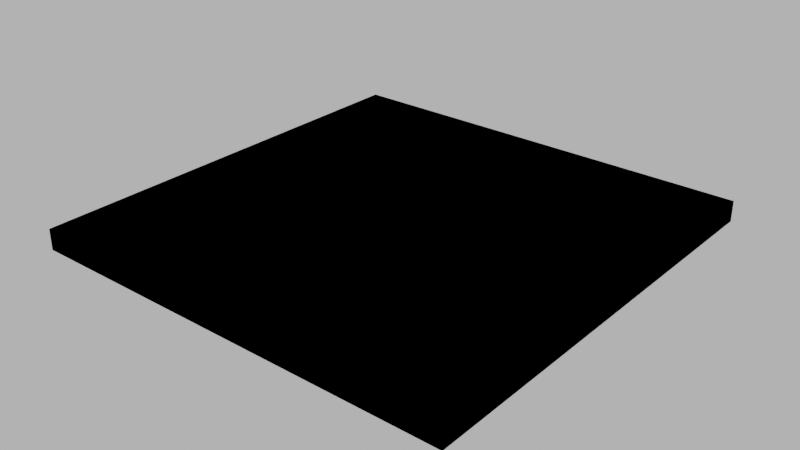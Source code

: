 # Source: 002_roof.blend  (saved by Blender 4.1.24; exported with 4.5.12 LTS)
import bpy
from mathutils import Matrix  # noqa: F401  (used for matrix-valued properties, if any)

bpy.ops.wm.read_factory_settings(use_empty=True)
scene = bpy.context.scene
scene.name = 'Scene'

# ---- images (referenced by path relative to the original .blend; pixels are not part of the script)
import os
ASSET_DIR = os.environ.get("B2B_ASSET_DIR", "")  # directory of the original .blend (textures are referenced by path, not embedded)
HERE = os.path.dirname(os.path.abspath(__file__))  # packed textures are extracted next to this script under _unpacked/

def load_image(name, relpath, width, height, colorspace="sRGB"):
    """Load a texture the original file referenced (path relative to the .blend, or extracted next to this script)."""
    p = next((c for c in (os.path.join(HERE, relpath), os.path.join(ASSET_DIR, relpath)) if relpath and os.path.exists(c)), "")
    if p:
        img = bpy.data.images.load(p, check_existing=True)
        img.name = name
    else:  # same state as the original file: an image datablock whose file is absent (Cycles renders it pink)
        img = bpy.data.images.new(name, width, height)
        img.source = "FILE"
        img.filepath = "//" + (relpath or name)
    img.colorspace_settings.name = colorspace
    return img
img_concrete043b_1k_jpg_color_jpg_001 = load_image('Concrete043B_1K-JPG_Color.jpg.001', 'Concrete043B_1K-JPG_Color.jpg', 1024, 1024, 'sRGB')
img_concrete043b_1k_jpg_metalness_jpg_001 = load_image('Concrete043B_1K-JPG_Metalness.jpg.001', 'Concrete043B_1K-JPG_Metalness.jpg', 1024, 1024, 'sRGB')
img_concrete043b_1k_jpg_roughness_jpg_001 = load_image('Concrete043B_1K-JPG_Roughness.jpg.001', 'Concrete043B_1K-JPG_Roughness.jpg', 1024, 1024, 'sRGB')
img_concrete043b_1k_jpg_normalgl_jpg = load_image('Concrete043B_1K-JPG_NormalGL.jpg', 'Concrete043B_1K-JPG_NormalGL.jpg', 1024, 1024, 'Non-Color')

# ---- materials (node trees are filled in below, after node groups)
mat_concrete = bpy.data.materials.new('Concrete')
mat_concrete.use_transparent_shadow = False

# ---- material node trees
mat_concrete.use_nodes = True; mat_concrete.node_tree.nodes.clear()
_N = mat_concrete.node_tree.nodes; _L = mat_concrete.node_tree.links
n0 = _N.new('NodeFrame'); n0.name = 'Frame'; n0.location = (-1270, 340)
n0.label = 'Mapping'
n0.width = 400
n1 = _N.new('NodeFrame'); n1.name = 'Frame.001'; n1.location = (-628, 540)
n1.label = 'Textures'
n1.width = 358
n2 = _N.new('ShaderNodeOutputMaterial'); n2.name = 'Material Output'; n2.location = (300, 300)
n3 = _N.new('ShaderNodeBsdfPrincipled'); n3.name = 'Principled BSDF'; n3.location = (10, 300)
n3.distribution = 'GGX'
n3.subsurface_method = 'RANDOM_WALK_SKIN'
n3.inputs[3].default_value = 1.45
n3.inputs[27].default_value = (0.0, 0.0, 0.0, 1.0)
n3.inputs[28].default_value = 1.0
n4 = _N.new('ShaderNodeTexImage'); n4.name = 'Image Texture'; n4.location = (88, -40)
n4.label = 'Base Color'
n4.image = img_concrete043b_1k_jpg_color_jpg_001
n5 = _N.new('ShaderNodeTexImage'); n5.name = 'Image Texture.001'; n5.location = (88, -320)
n5.label = 'Metallic'
n5.image = img_concrete043b_1k_jpg_metalness_jpg_001
n6 = _N.new('ShaderNodeTexImage'); n6.name = 'Image Texture.002'; n6.location = (88, -600)
n6.label = 'Roughness'
n6.image = img_concrete043b_1k_jpg_roughness_jpg_001
n7 = _N.new('ShaderNodeTexImage'); n7.name = 'Image Texture.003'; n7.location = (88, -880)
n7.label = 'Normal'
n7.image = img_concrete043b_1k_jpg_normalgl_jpg
n8 = _N.new('ShaderNodeNormalMap'); n8.name = 'Normal Map'; n8.location = (-240, -340)
n9 = _N.new('ShaderNodeMapping'); n9.name = 'Mapping'; n9.location = (230, -40)
n10 = _N.new('NodeReroute'); n10.name = 'Reroute'; n10.location = (38, -596)
n10.width = 16
n10.socket_idname = 'NodeSocketVector'
n11 = _N.new('ShaderNodeTexCoord'); n11.name = 'Texture Coordinate'; n11.location = (30, -40)
n12 = _N.new('ShaderNodeValue'); n12.name = 'Value'; n12.location = (45, -324)
n12.outputs[0].default_value = 5.0
n4.parent = n1
n5.parent = n1
n6.parent = n1
n7.parent = n1
n9.parent = n0
n10.parent = n1
n11.parent = n0
n12.parent = n0
_L.new(n3.outputs[0], n2.inputs[0])
_L.new(n4.outputs[0], n3.inputs[0])
_L.new(n5.outputs[0], n3.inputs[1])
_L.new(n6.outputs[0], n3.inputs[2])
_L.new(n7.outputs[0], n8.inputs[1])
_L.new(n8.outputs[0], n3.inputs[5])
_L.new(n10.outputs[0], n4.inputs[0])
_L.new(n10.outputs[0], n5.inputs[0])
_L.new(n10.outputs[0], n6.inputs[0])
_L.new(n10.outputs[0], n7.inputs[0])
_L.new(n9.outputs[0], n10.inputs[0])
_L.new(n11.outputs[2], n9.inputs[0])
_L.new(n12.outputs[0], n9.inputs[3])
n2.is_active_output = True

# ---- world
world_world = bpy.data.worlds.new('World'); scene.world = world_world
world_world.use_nodes = True; world_world.node_tree.nodes.clear()
_N = world_world.node_tree.nodes; _L = world_world.node_tree.links
n0 = _N.new('ShaderNodeOutputWorld'); n0.name = 'World Output'; n0.location = (300, 300)
n1 = _N.new('ShaderNodeBackground'); n1.name = 'Background'; n1.location = (10, 300)
n1.inputs[0].default_value = (0.05088, 0.05088, 0.05088, 1.0)
n1.inputs[1].default_value = 10.0
_L.new(n1.outputs[0], n0.inputs[0])
n0.is_active_output = True
world_world.color = (0.05088, 0.05088, 0.05088)
world_world.use_sun_shadow = False
world_world.sun_shadow_jitter_overblur = 0.0

# ---- meshes
me_cube_007 = bpy.data.meshes.new('Cube.007')
me_cube_007.from_pydata([(-5.0, -5.0, 0.0), (-5.0, -5.0, 0.3), (-5.0, 5.0, 0.0), (-5.0, 5.0, 0.3), (5.0, -5.0, 0.0), (5.0, -5.0, 0.3), (5.0, 5.0, 0.0), (5.0, 5.0, 0.3), (-5.2, -5.2, -0.1), (-5.2, -5.2, 0.4), (-5.2, -4.65, -0.1), (-5.2, -4.65, 0.4), (-4.65, -5.2, -0.1), (-4.65, -5.2, 0.4), (-4.65, -4.65, -0.1), (-4.65, -4.65, 0.4), (-5.2, 4.65, -0.1), (-5.2, 4.65, 0.4), (-5.2, 5.2, -0.1), (-5.2, 5.2, 0.4), (-4.65, 4.65, -0.1), (-4.65, 4.65, 0.4), (-4.65, 5.2, -0.1), (-4.65, 5.2, 0.4), (4.65, 4.65, -0.1), (4.65, 4.65, 0.4), (4.65, 5.2, -0.1), (4.65, 5.2, 0.4), (5.2, 4.65, -0.1), (5.2, 4.65, 0.4), (5.2, 5.2, -0.1), (5.2, 5.2, 0.4), (4.65, -5.2, -0.1), (4.65, -5.2, 0.4), (4.65, -4.65, -0.1), (4.65, -4.65, 0.4), (5.2, -5.2, -0.1), (5.2, -5.2, 0.4), (5.2, -4.65, -0.1), (5.2, -4.65, 0.4)], [], [(0, 1, 3, 2), (2, 3, 7, 6), (6, 7, 5, 4), (4, 5, 1, 0), (2, 6, 4, 0), (7, 3, 1, 5), (8, 9, 11, 10), (12, 14, 34, 32), (12, 13, 9, 8), (10, 14, 12, 8), (15, 11, 9, 13), (16, 17, 19, 18), (18, 19, 23, 22), (18, 22, 20, 16), (23, 19, 17, 21), (26, 27, 31, 30), (30, 31, 29, 28), (26, 30, 28, 24), (31, 27, 25, 29), (33, 13, 12, 32), (33, 35, 15, 13), (38, 39, 37, 36), (36, 37, 33, 32), (34, 38, 36, 32), (39, 35, 33, 37), (34, 14, 15, 35), (14, 10, 16, 20), (11, 17, 16, 10), (11, 15, 21, 17), (23, 21, 25, 27), (22, 23, 27, 26), (20, 22, 26, 24), (24, 28, 38, 34), (28, 29, 39, 38), (29, 25, 35, 39), (35, 25, 24, 34), (25, 21, 20, 24), (14, 20, 21, 15)])
_uv = me_cube_007.uv_layers.new(name='UVMap')
_uv.uv.foreach_set('vector', [1.541, -0.4845, 1.541, -0.4532, 0.5, -0.4532, 0.5, -0.4845, 1.541, -0.5157, 1.541, -0.4845, 0.5, -0.4845, 0.5, -0.5157, 1.541, -0.5469, 1.541, -0.5157, 0.5, -0.5157, 0.5, -0.5469, 1.541, -0.5782, 1.541, -0.5469, 0.5, -0.5469, 0.5, -0.5782, 1.541, -0.4532, 1.541, 0.5879, 0.5, 0.5879, 0.5, -0.4532, 0.4271, -0.7448, 0.4271, 0.2964, -0.614, 0.2964, -0.614, -0.7448, 0.5, 0.515, 0.5, 0.5879, 0.4271, 0.5879, 0.4271, 0.515, -0.614, 0.6608, -0.5411, 0.6608, -0.5411, 1.629, -0.614, 1.629, -0.5411, 0.4421, -0.5411, 0.515, -0.614, 0.515, -0.614, 0.4421, -0.5411, 0.5879, -0.5411, 0.6608, -0.614, 0.6608, -0.614, 0.5879, 0.5729, 1.629, 0.5729, 1.702, 0.5, 1.702, 0.5, 1.629, -0.5411, 0.515, -0.5411, 0.5879, -0.614, 0.5879, -0.614, 0.515, 0.5, 0.3693, 0.5, 0.4421, 0.4271, 0.4421, 0.4271, 0.3693, 0.5, 0.5879, 0.5, 0.6608, 0.4271, 0.6608, 0.4271, 0.5879, 1.614, 1.629, 1.614, 1.702, 1.541, 1.702, 1.541, 1.629, -0.5411, 0.3693, -0.5411, 0.4421, -0.614, 0.4421, -0.614, 0.3693, 0.5, 0.2964, 0.5, 0.3693, 0.4271, 0.3693, 0.4271, 0.2964, 0.5, 1.629, 0.5, 1.702, 0.4271, 1.702, 0.4271, 1.629, 1.614, 0.5879, 1.614, 0.6608, 1.541, 0.6608, 1.541, 0.5879, 0.4271, 0.515, -0.5411, 0.515, -0.5411, 0.4421, 0.4271, 0.4421, 0.5, 0.6608, 0.5729, 0.6608, 0.5729, 1.629, 0.5, 1.629, -0.5411, 0.2964, -0.5411, 0.3693, -0.614, 0.3693, -0.614, 0.2964, 0.5, 0.4421, 0.5, 0.515, 0.4271, 0.515, 0.4271, 0.4421, -0.5411, 1.629, -0.5411, 1.702, -0.614, 1.702, -0.614, 1.629, 0.5729, 0.5879, 0.5729, 0.6608, 0.5, 0.6608, 0.5, 0.5879, 0.5, -0.6511, 1.468, -0.6511, 1.468, -0.5782, 0.5, -0.5782, -0.5411, 0.6608, -0.5411, 0.5879, 0.4271, 0.5879, 0.4271, 0.6608, 0.4271, 0.5879, -0.5411, 0.5879, -0.5411, 0.515, 0.4271, 0.515, 0.5729, 1.702, 0.5729, 1.629, 1.541, 1.629, 1.541, 1.702, 1.614, 1.629, 1.541, 1.629, 1.541, 0.6608, 1.614, 0.6608, 0.4271, 0.3693, 0.4271, 0.4421, -0.5411, 0.4421, -0.5411, 0.3693, 0.4271, 0.6608, 0.5, 0.6608, 0.5, 1.629, 0.4271, 1.629, 0.4271, 1.629, 0.4271, 1.702, -0.5411, 1.702, -0.5411, 1.629, 0.4271, 0.2964, 0.4271, 0.3693, -0.5411, 0.3693, -0.5411, 0.2964, 1.541, 0.5879, 1.541, 0.6608, 0.5729, 0.6608, 0.5729, 0.5879, 1.468, -0.6511, 0.5, -0.6511, 0.5, -0.7239, 1.468, -0.7239, 1.468, -0.7239, 0.5, -0.7239, 0.5, -0.7968, 1.468, -0.7968, -0.614, -0.8176, 0.3542, -0.8176, 0.3542, -0.7448, -0.614, -0.7448])
me_cube_007.materials.append(mat_concrete)
me_cube_007.update()
me_cube_029 = bpy.data.meshes.new('Cube.029')
me_cube_029.from_pydata([(-5.0, -5.0, 0.0), (-5.0, -5.0, 0.3), (-5.0, 5.0, 0.0), (-5.0, 5.0, 0.3), (5.0, -5.0, 0.0), (5.0, -5.0, 0.3), (5.0, 5.0, 0.0), (5.0, 5.0, 0.3), (-5.2, -5.2, -0.1), (-5.2, -5.2, 0.4), (-5.2, -4.65, -0.1), (-5.2, -4.65, 0.4), (-4.65, -5.2, -0.1), (-4.65, -5.2, 0.4), (-4.65, -4.65, -0.1), (-4.65, -4.65, 0.4), (-5.2, 4.65, -0.1), (-5.2, 4.65, 0.4), (-5.2, 5.2, -0.1), (-5.2, 5.2, 0.4), (-4.65, 4.65, -0.1), (-4.65, 4.65, 0.4), (-4.65, 5.2, -0.1), (-4.65, 5.2, 0.4), (4.65, 4.65, -0.1), (4.65, 4.65, 0.4), (4.65, 5.2, -0.1), (4.65, 5.2, 0.4), (5.2, 4.65, -0.1), (5.2, 4.65, 0.4), (5.2, 5.2, -0.1), (5.2, 5.2, 0.4), (4.65, -5.2, -0.1), (4.65, -5.2, 0.4), (4.65, -4.65, -0.1), (4.65, -4.65, 0.4), (5.2, -5.2, -0.1), (5.2, -5.2, 0.4), (5.2, -4.65, -0.1), (5.2, -4.65, 0.4)], [], [(0, 1, 3, 2), (2, 3, 7, 6), (6, 7, 5, 4), (4, 5, 1, 0), (2, 6, 4, 0), (7, 3, 1, 5), (8, 9, 11, 10), (12, 14, 34, 32), (12, 13, 9, 8), (10, 14, 12, 8), (15, 11, 9, 13), (16, 17, 19, 18), (18, 19, 23, 22), (18, 22, 20, 16), (23, 19, 17, 21), (26, 27, 31, 30), (30, 31, 29, 28), (26, 30, 28, 24), (31, 27, 25, 29), (33, 13, 12, 32), (33, 35, 15, 13), (38, 39, 37, 36), (36, 37, 33, 32), (34, 38, 36, 32), (39, 35, 33, 37), (34, 14, 15, 35), (14, 10, 16, 20), (11, 17, 16, 10), (11, 15, 21, 17), (23, 21, 25, 27), (22, 23, 27, 26), (20, 22, 26, 24), (24, 28, 38, 34), (28, 29, 39, 38), (29, 25, 35, 39), (35, 25, 24, 34), (25, 21, 20, 24), (14, 20, 21, 15)])
_uv = me_cube_029.uv_layers.new(name='UVMap')
_uv.uv.foreach_set('vector', [0.8678, 0.8554, 0.8554, 0.8554, 0.8554, 0.4421, 0.8678, 0.4421, 0.8802, 0.8554, 0.8678, 0.8554, 0.8678, 0.4421, 0.8802, 0.4421, 0.8926, 0.8554, 0.8802, 0.8554, 0.8802, 0.4421, 0.8926, 0.4421, 0.905, 0.8554, 0.8926, 0.8554, 0.8926, 0.4421, 0.905, 0.4421, 0.8554, 0.8554, 0.4421, 0.8554, 0.4421, 0.4421, 0.8554, 0.4421, 0.9711, 0.4132, 0.5579, 0.4132, 0.5579, 0.0, 0.9711, 0.0, 0.4711, 0.4421, 0.4421, 0.4421, 0.4421, 0.4132, 0.4711, 0.4132, 0.4132, 0.0, 0.4132, 0.02893, 0.02893, 0.02893, 0.02893, 0.0, 0.5, 0.02893, 0.4711, 0.02893, 0.4711, -8.873e-10, 0.5, -2.152e-09, 0.4421, 0.02893, 0.4132, 0.02893, 0.4132, 0.0, 0.4421, 0.0, 0.02893, 0.4711, 0.0, 0.4711, 0.0, 0.4421, 0.02893, 0.4421, 0.4711, 0.02893, 0.4421, 0.02893, 0.4421, 3.771e-10, 0.4711, -8.873e-10, 0.5289, 0.4421, 0.5, 0.4421, 0.5, 0.4132, 0.5289, 0.4132, 0.4421, 0.4421, 0.4132, 0.4421, 0.4132, 0.4132, 0.4421, 0.4132, 0.02893, 0.8843, 0.0, 0.8843, 0.0, 0.8554, 0.02893, 0.8554, 0.5289, 0.02893, 0.5, 0.02893, 0.5, -2.152e-09, 0.5289, -3.416e-09, 0.5579, 0.4421, 0.5289, 0.4421, 0.5289, 0.4132, 0.5579, 0.4132, 0.02893, 0.4421, 0.0, 0.4421, 0.0, 0.4132, 0.02893, 0.4132, 0.4421, 0.8843, 0.4132, 0.8843, 0.4132, 0.8554, 0.4421, 0.8554, 0.4711, 0.4132, 0.4711, 0.02893, 0.5, 0.02893, 0.5, 0.4132, 0.4132, 0.4421, 0.4132, 0.4711, 0.02893, 0.4711, 0.02893, 0.4421, 0.5579, 0.02893, 0.5289, 0.02893, 0.5289, -3.416e-09, 0.5579, -4.68e-09, 0.5, 0.4421, 0.4711, 0.4421, 0.4711, 0.4132, 0.5, 0.4132, 0.02893, 0.02893, 0.0, 0.02893, 0.0, 0.0, 0.02893, 0.0, 0.4421, 0.4711, 0.4132, 0.4711, 0.4132, 0.4421, 0.4421, 0.4421, 0.9339, 0.4421, 0.9339, 0.8264, 0.905, 0.8264, 0.905, 0.4421, 0.4132, 0.02893, 0.4421, 0.02893, 0.4421, 0.4132, 0.4132, 0.4132, 0.4421, 0.4132, 0.4421, 0.02893, 0.4711, 0.02893, 0.4711, 0.4132, 0.0, 0.4711, 0.02893, 0.4711, 0.02893, 0.8554, 0.0, 0.8554, 0.02893, 0.8843, 0.02893, 0.8554, 0.4132, 0.8554, 0.4132, 0.8843, 0.5289, 0.4132, 0.5, 0.4132, 0.5, 0.02893, 0.5289, 0.02893, 0.4132, 0.4132, 0.4132, 0.4421, 0.02893, 0.4421, 0.02893, 0.4132, 0.02893, 0.4132, 0.0, 0.4132, 0.0, 0.02893, 0.02893, 0.02893, 0.5579, 0.4132, 0.5289, 0.4132, 0.5289, 0.02893, 0.5579, 0.02893, 0.4421, 0.8554, 0.4132, 0.8554, 0.4132, 0.4711, 0.4421, 0.4711, 0.9339, 0.8264, 0.9339, 0.4421, 0.9628, 0.4421, 0.9628, 0.8264, 0.9628, 0.8264, 0.9628, 0.4421, 0.9917, 0.4421, 0.9917, 0.8264, 1.0, -4.303e-09, 1.0, 0.3843, 0.9711, 0.3843, 0.9711, -3.039e-09])
me_cube_029.update()

# ---- objects
ob_002_roof = bpy.data.objects.new('002_roof', me_cube_007)
ob_002_roof__colonly = bpy.data.objects.new('002_roof -colonly', me_cube_029)

# ---- transforms, parenting, visibility, modifiers, constraints
ob_002_roof.location = (0.0, 0.0, 0.0)
ob_002_roof__colonly.parent = ob_002_roof
ob_002_roof__colonly.location = (0.0, 0.0, 0.0)
ob_002_roof__colonly.display_type = 'WIRE'

# ---- collection membership
scene.collection.objects.link(ob_002_roof)
scene.collection.objects.link(ob_002_roof__colonly)

# ---- scene / render settings (as saved in the file)
scene.frame_start = 1; scene.frame_end = 250; scene.frame_set(1)
scene.render.engine = 'BLENDER_EEVEE_NEXT'
scene.cycles.sampling_pattern = 'TABULATED_SOBOL'
scene.eevee.ray_tracing_options.trace_max_roughness = 0.0
scene.view_settings.view_transform = 'Filmic'
bpy.context.view_layer.update()

# ---- added for rendering (the .blend has no active camera): camera
cam_auto = bpy.data.cameras.new('AutoCamera')
cam_auto.lens = 50.0
cam_auto.sensor_width = 36.0
cam_auto.clip_end = 1000.0
ob_auto_camera = bpy.data.objects.new('AutoCamera', cam_auto)
scene.collection.objects.link(ob_auto_camera)
ob_auto_camera.location = (13.6159, -16.3391, 11.0427)
ob_auto_camera.rotation_euler = (1.09748, -7.21219e-08, 0.694738)
scene.camera = ob_auto_camera
bpy.context.view_layer.update()
